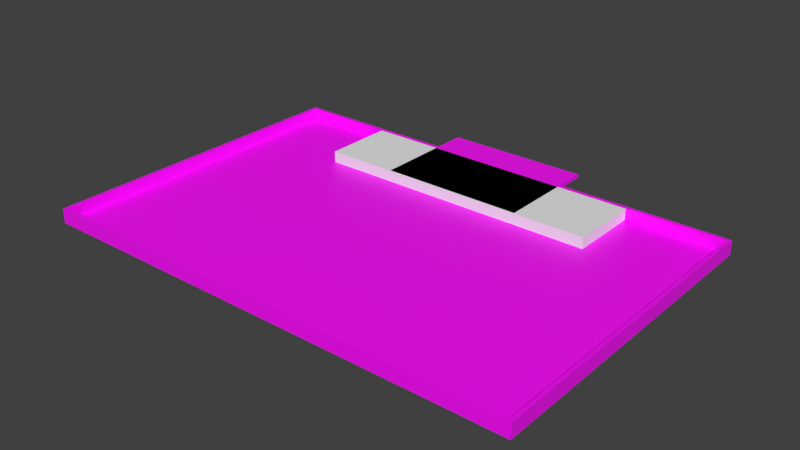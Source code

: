 # Source: Table2026.blend  (saved by Blender 4.0.36; exported with 4.5.12 LTS)
import bpy
from mathutils import Matrix  # noqa: F401  (used for matrix-valued properties, if any)

bpy.ops.wm.read_factory_settings(use_empty=True)
scene = bpy.context.scene
scene.name = 'Scene'

# ---- collections
col_collection = bpy.data.collections.new('Collection'); scene.collection.children.link(col_collection)

# ---- images (referenced by path relative to the original .blend; pixels are not part of the script)
import os
ASSET_DIR = os.environ.get("B2B_ASSET_DIR", "")  # directory of the original .blend (textures are referenced by path, not embedded)
HERE = os.path.dirname(os.path.abspath(__file__))  # packed textures are extracted next to this script under _unpacked/

def load_image(name, relpath, width, height, colorspace="sRGB"):
    """Load a texture the original file referenced (path relative to the .blend, or extracted next to this script)."""
    p = next((c for c in (os.path.join(HERE, relpath), os.path.join(ASSET_DIR, relpath)) if relpath and os.path.exists(c)), "")
    if p:
        img = bpy.data.images.load(p, check_existing=True)
        img.name = name
    else:  # same state as the original file: an image datablock whose file is absent (Cycles renders it pink)
        img = bpy.data.images.new(name, width, height)
        img.source = "FILE"
        img.filepath = "//" + (relpath or name)
    img.colorspace_settings.name = colorspace
    return img
img_image_png = load_image('image.png', 'image.png', 1024, 1024, 'sRGB')

# ---- materials (node trees are filled in below, after node groups)
mat_material_001 = bpy.data.materials.new('Material.001')
mat_material_001.use_transparent_shadow = False

# ---- material node trees
mat_material_001.use_nodes = True; mat_material_001.node_tree.nodes.clear()
_N = mat_material_001.node_tree.nodes; _L = mat_material_001.node_tree.links
n0 = _N.new('ShaderNodeBsdfPrincipled'); n0.name = 'Principled BSDF'; n0.location = (10, 300)
n0.distribution = 'GGX'
n0.subsurface_method = 'RANDOM_WALK_SKIN'
n0.inputs[3].default_value = 1.45
n0.inputs[27].default_value = (0.0, 0.0, 0.0, 1.0)
n0.inputs[28].default_value = 1.0
n1 = _N.new('ShaderNodeOutputMaterial'); n1.name = 'Material Output'; n1.location = (300, 300)
n2 = _N.new('ShaderNodeTexImage'); n2.name = 'Image Texture'; n2.location = (-280, 279)
n2.image = img_image_png
_L.new(n0.outputs[0], n1.inputs[0])
_L.new(n2.outputs[0], n0.inputs[0])
n1.is_active_output = True

# ---- world
world_world = bpy.data.worlds.new('World'); scene.world = world_world
world_world.use_nodes = True; world_world.node_tree.nodes.clear()
_N = world_world.node_tree.nodes; _L = world_world.node_tree.links
n0 = _N.new('ShaderNodeOutputWorld'); n0.name = 'World Output'; n0.location = (300, 300)
n1 = _N.new('ShaderNodeBackground'); n1.name = 'Background'; n1.location = (10, 300)
n1.inputs[0].default_value = (0.05088, 0.05088, 0.05088, 1.0)
_L.new(n1.outputs[0], n0.inputs[0])
n0.is_active_output = True
world_world.color = (0.05088, 0.05088, 0.05088)
world_world.use_sun_shadow = False
world_world.sun_shadow_jitter_overblur = 0.0

# ---- meshes
me_tablemainv2_002 = bpy.data.meshes.new('TableMainv2.002')
me_tablemainv2_002.from_pydata([(1.5, 1.0, 0.0), (1.5, 1.0, 0.07), (0.85, 1.0, 0.0), (0.85, 1.0, 0.07), (0.45, 1.0, 0.07), (-1.5, 1.0, 0.07), (-1.5, 1.0, 0.0), (-0.85, 1.0, 0.07), (-0.85, 1.0, 0.0), (-0.45, 1.0, 0.07), (-0.22, 1.222, 0.048), (0.0, 1.222, 0.048), (-0.22, 1.122, 0.048), (0.45, 1.022, 0.048), (-0.45, 1.022, 0.048), (0.2239, 1.117, 0.048), (0.2261, 1.117, 0.048), (0.2281, 1.118, 0.048), (0.2295, 1.12, 0.048), (0.23, 1.122, 0.048), (0.23, 1.222, 0.048), (0.45, 1.222, 0.048), (-0.45, 1.222, 0.048), (-0.23, 1.222, 0.048), (-0.23, 1.122, 0.048), (-0.2295, 1.12, 0.048), (-0.2281, 1.118, 0.048), (-0.2261, 1.117, 0.048), (-0.2239, 1.117, 0.048), (0.2205, 1.12, 0.048), (0.22, 1.122, 0.048), (0.22, 1.222, 0.048), (-0.2205, 1.12, 0.048), (0.2219, 1.118, 0.048), (-0.2219, 1.118, 0.048), (1.522, 1.022, 0.07), (1.5, -1.0, 0.07), (1.522, -1.022, 0.07), (0.0, 1.222, 0.07), (-0.22, 1.222, 0.07), (-0.22, 1.122, 0.07), (-0.2205, 1.12, 0.07), (-0.2219, 1.118, 0.07), (-0.45, 0.8, 0.07), (-0.45, 0.55, 0.07), (0.45, 0.55, 0.07), (0.45, 0.8, 0.07), (0.2219, 1.118, 0.07), (0.2205, 1.12, 0.07), (0.22, 1.122, 0.07), (0.22, 1.222, 0.07), (-0.2239, 1.117, 0.07), (-0.45, 1.022, 0.07), (-1.522, 1.022, 0.07), (-1.522, -1.022, 0.07), (-0.2261, 1.117, 0.07), (-0.2281, 1.118, 0.07), (-0.2295, 1.12, 0.07), (-0.23, 1.122, 0.07), (-0.23, 1.222, 0.07), (-0.45, 1.222, 0.07), (0.45, 1.022, 0.07), (0.45, 1.222, 0.07), (0.23, 1.222, 0.07), (0.23, 1.122, 0.07), (0.2295, 1.12, 0.07), (0.2281, 1.118, 0.07), (0.2261, 1.117, 0.07), (0.2239, 1.117, 0.07), (-1.5, -1.0, 0.07), (-1.522, 1.022, -0.02), (1.522, 1.022, -0.02), (0.45, 0.8, 0.0), (0.85, 0.8, 0.0), (0.45, 0.55, 0.0), (-0.85, 0.8, 0.0), (-0.45, 0.8, 0.0), (1.5, -1.0, 0.0), (-0.45, 0.55, 0.0), (-1.5, -1.0, 0.0), (-1.522, -1.022, -0.02), (1.522, -1.022, -0.02), (-0.2133, 1.022, 0.07), (-0.4075, 1.022, 0.07), (-0.4054, 1.022, 0.07), (0.4075, 1.022, 0.07), (0.4054, 1.022, 0.07), (0.1339, 1.022, 0.07), (0.4075, 1.022, 0.07), (0.2133, 1.022, 0.07), (-0.1339, 1.022, 0.07), (-0.4075, 1.022, 0.07), (5.96e-08, 1.022, 0.07)], [], [(0, 1, 2), (2, 1, 3), (2, 3, 4), (5, 6, 7), (7, 6, 8), (7, 8, 9), (10, 11, 12), (13, 14, 15), (13, 15, 16), (13, 16, 17), (13, 17, 18), (13, 18, 19), (13, 19, 20), (13, 20, 21), (14, 22, 23), (14, 23, 24), (14, 24, 25), (14, 25, 26), (14, 26, 27), (14, 27, 28), (14, 28, 15), (29, 12, 30), (30, 12, 11), (30, 11, 31), (12, 29, 32), (32, 29, 33), (32, 33, 34), (34, 33, 15), (34, 15, 28), (35, 4, 3), (35, 3, 1), (35, 1, 36), (35, 36, 37), (38, 39, 40), (38, 40, 41), (38, 41, 42), (38, 42, 91, 84), (38, 84, 82), (38, 82, 90), (38, 90, 92), (38, 87, 89), (38, 89, 86), (38, 86, 85, 47), (38, 47, 48), (38, 48, 49), (38, 49, 50), (9, 91, 83), (9, 83, 52), (9, 52, 53), (53, 54, 5), (53, 5, 7), (53, 7, 9), (52, 51, 55), (52, 55, 56), (52, 56, 57), (52, 57, 58), (52, 58, 59), (52, 59, 60), (61, 62, 63), (61, 63, 64), (61, 64, 65), (61, 65, 66), (61, 66, 67), (61, 67, 68), (4, 35, 61), (4, 61, 88), (4, 88, 85), (37, 36, 54), (54, 36, 69), (54, 69, 5), (52, 60, 14), (14, 60, 22), (61, 13, 62), (62, 13, 21), (53, 52, 70), (70, 52, 14), (70, 14, 71), (71, 14, 13), (71, 13, 35), (35, 13, 61), (23, 22, 59), (59, 22, 60), (23, 59, 24), (24, 59, 58), (28, 42, 34), (34, 42, 41), (34, 41, 32), (32, 41, 40), (32, 40, 12), (42, 28, 51), (51, 28, 27), (51, 27, 55), (55, 27, 26), (55, 26, 56), (56, 26, 25), (56, 25, 57), (57, 25, 24), (57, 24, 58), (12, 40, 10), (10, 40, 39), (11, 10, 38), (38, 10, 39), (31, 11, 50), (50, 11, 38), (30, 31, 49), (49, 31, 50), (16, 66, 17), (17, 66, 65), (17, 65, 18), (18, 65, 64), (18, 64, 19), (66, 16, 67), (67, 16, 15), (67, 15, 68), (68, 15, 33), (68, 33, 47), (47, 33, 29), (47, 29, 48), (48, 29, 30), (48, 30, 49), (20, 19, 63), (63, 19, 64), (21, 20, 62), (62, 20, 63), (46, 72, 73), (45, 74, 46), (46, 74, 72), (4, 46, 2), (2, 46, 73), (75, 76, 43), (77, 0, 2), (77, 2, 73), (77, 73, 72), (77, 72, 74), (77, 74, 78), (77, 78, 79), (79, 78, 76), (79, 76, 75), (79, 75, 8), (79, 8, 6), (44, 43, 78), (78, 43, 76), (45, 44, 74), (74, 44, 78), (9, 8, 43), (43, 8, 75), (80, 70, 81), (81, 70, 71), (80, 54, 70), (70, 54, 53), (71, 35, 81), (81, 35, 37), (81, 37, 80), (80, 37, 54), (69, 79, 5), (5, 79, 6), (36, 77, 69), (69, 77, 79), (1, 0, 36), (36, 0, 77), (87, 92, 90, 44, 45), (83, 91, 42, 51), (84, 91, 9), (89, 87, 45, 46), (52, 83, 51), (82, 84, 9, 43), (86, 89, 46, 4), (88, 61, 68), (90, 82, 43, 44), (85, 86, 4), (85, 88, 68, 47), (92, 87, 38)])
_uv = me_tablemainv2_002.uv_layers.new(name='UVMap')
_uv.uv.foreach_set('vector', [0.0, 0.0, 0.0, 0.0, 0.0, 0.0, 0.0, 0.0, 0.0, 0.0, 0.0, 0.0, 0.0, 0.0, 0.0, 0.0, 0.0, 0.0, 0.0, 0.0, 0.0, 0.0, 0.0, 0.0, 0.0, 0.0, 0.0, 0.0, 0.0, 0.0, 0.0, 0.0, 0.0, 0.0, 0.0, 0.0, 0.0, 0.0, 0.0, 0.0, 0.0, 0.0, 0.0, 0.0, 0.0, 0.0, 0.0, 0.0, 0.0, 0.0, 0.0, 0.0, 0.0, 0.0, 0.0, 0.0, 0.0, 0.0, 0.0, 0.0, 0.0, 0.0, 0.0, 0.0, 0.0, 0.0, 0.0, 0.0, 0.0, 0.0, 0.0, 0.0, 0.0, 0.0, 0.0, 0.0, 0.0, 0.0, 0.0, 0.0, 0.0, 0.0, 0.0, 0.0, 0.0, 0.0, 0.0, 0.0, 0.0, 0.0, 0.0, 0.0, 0.0, 0.0, 0.0, 0.0, 0.0, 0.0, 0.0, 0.0, 0.0, 0.0, 0.0, 0.0, 0.0, 0.0, 0.0, 0.0, 0.0, 0.0, 0.0, 0.0, 0.0, 0.0, 0.0, 0.0, 0.0, 0.0, 0.0, 0.0, 0.0, 0.0, 0.0, 0.0, 0.0, 0.0, 0.0, 0.0, 0.0, 0.0, 0.0, 0.0, 0.0, 0.0, 0.0, 0.0, 0.0, 0.0, 0.0, 0.0, 0.0, 0.0, 0.0, 0.0, 0.0, 0.0, 0.0, 0.0, 0.0, 0.0, 0.0, 0.0, 0.0, 0.0, 0.0, 0.0, 0.0, 0.0, 0.0, 0.0, 0.0, 0.0, 0.0, 0.0, 0.0, 0.0, 0.0, 0.0, 0.0, 0.0, 0.0, 0.0, 0.0, 0.0, 0.0, 0.0, 0.0, 0.0, 0.0, 0.0, 0.0, 0.0, 0.0, 0.0, 0.0, 0.0, 0.0, 0.0, 0.0, 0.0, 0.0, 0.0, 0.0, 0.0, 0.0, 0.0, 0.0, 0.0, 0.1872, 0.9836, 0.1872, 0.9895, 0.1865, 0.9895, 0.1872, 0.9836, 0.1865, 0.9895, 0.1864, 0.9895, 0.1872, 0.9836, 0.1864, 0.9895, 0.1864, 0.9896, 0.1872, 0.9836, 0.1864, 0.9896, 0.1857, 0.9945, 0.1857, 0.9944, 0.1872, 0.9836, 0.1857, 0.9944, 0.1857, 0.9893, 0.1872, 0.9836, 0.1857, 0.9893, 0.1857, 0.9872, 0.1872, 0.9836, 0.1857, 0.9872, 0.1857, 0.9836, 0.6526, 0.8233, 0.6505, 0.8219, 0.6505, 0.8211, 0.6526, 0.8233, 0.6505, 0.8211, 0.6505, 0.8191, 0.6526, 0.8233, 0.6505, 0.8191, 0.6505, 0.819, 0.6515, 0.821, 0.6526, 0.8233, 0.6515, 0.821, 0.6516, 0.821, 0.6526, 0.8233, 0.6516, 0.821, 0.6516, 0.821, 0.6526, 0.8233, 0.6516, 0.821, 0.6526, 0.821, 0.0, 0.0, 0.0, 0.0, 0.0, 0.0, 0.0, 0.0, 0.0, 0.0, 0.0, 0.0, 0.0, 0.0, 0.0, 0.0, 0.0, 0.0, 0.0, 0.0, 0.0, 0.0, 0.0, 0.0, 0.0, 0.0, 0.0, 0.0, 0.0, 0.0, 0.0, 0.0, 0.0, 0.0, 0.0, 0.0, 0.1857, 0.9956, 0.1864, 0.9896, 0.1864, 0.9897, 0.1857, 0.9956, 0.1864, 0.9897, 0.1864, 0.9897, 0.1857, 0.9956, 0.1864, 0.9897, 0.1864, 0.9898, 0.1857, 0.9956, 0.1864, 0.9898, 0.1865, 0.9898, 0.1857, 0.9956, 0.1865, 0.9898, 0.1872, 0.9898, 0.1857, 0.9956, 0.1872, 0.9898, 0.1872, 0.9956, 0.6505, 0.8186, 0.6526, 0.8186, 0.6526, 0.8209, 0.6505, 0.8186, 0.6526, 0.8209, 0.6516, 0.8209, 0.6505, 0.8186, 0.6516, 0.8209, 0.6516, 0.8209, 0.6505, 0.8186, 0.6516, 0.8209, 0.6515, 0.8209, 0.6505, 0.8186, 0.6515, 0.8209, 0.6515, 0.8209, 0.6505, 0.8186, 0.6515, 0.8209, 0.6515, 0.821, 0.0, 0.0, 0.0, 0.0, 0.0, 0.0, 0.0, 0.0, 0.0, 0.0, 0.0, 0.0, 0.0, 0.0, 0.0, 0.0, 0.0, 0.0, 0.0, 0.0, 0.0, 0.0, 0.0, 0.0, 0.0, 0.0, 0.0, 0.0, 0.0, 0.0, 0.0, 0.0, 0.0, 0.0, 0.0, 0.0, 0.0, 0.0, 0.0, 0.0, 0.0, 0.0, 0.0, 0.0, 0.0, 0.0, 0.0, 0.0, 0.0, 0.0, 0.0, 0.0, 0.0, 0.0, 0.0, 0.0, 0.0, 0.0, 0.0, 0.0, 0.0, 0.0, 0.0, 0.0, 0.0, 0.0, 0.0, 0.0, 0.0, 0.0, 0.0, 0.0, 0.0, 0.0, 0.0, 0.0, 0.0, 0.0, 0.0, 0.0, 0.0, 0.0, 0.0, 0.0, 0.0, 0.0, 0.0, 0.0, 0.0, 0.0, 0.0, 0.0, 0.0, 0.0, 0.0, 0.0, 0.0, 0.0, 0.0, 0.0, 0.0, 0.0, 0.0, 0.0, 0.0, 0.0, 0.0, 0.0, 0.0, 0.0, 0.0, 0.0, 0.0, 0.0, 0.0, 0.0, 0.0, 0.0, 0.0, 0.0, 0.0, 0.0, 0.0, 0.0, 0.0, 0.0, 0.0, 0.0, 0.0, 0.0, 0.0, 0.0, 0.0, 0.0, 0.0, 0.0, 0.0, 0.0, 0.0, 0.0, 0.0, 0.0, 0.0, 0.0, 0.0, 0.0, 0.0, 0.0, 0.0, 0.0, 0.0, 0.0, 0.0, 0.0, 0.0, 0.0, 0.0, 0.0, 0.0, 0.0, 0.0, 0.0, 0.0, 0.0, 0.0, 0.0, 0.0, 0.0, 0.0, 0.0, 0.0, 0.0, 0.0, 0.0, 0.0, 0.0, 0.0, 0.0, 0.0, 0.0, 0.0, 0.0, 0.0, 0.0, 0.0, 0.0, 0.0, 0.0, 0.0, 0.0, 0.0, 0.0, 0.0, 0.0, 0.0, 0.0, 0.0, 0.0, 0.0, 0.0, 0.0, 0.0, 0.0, 0.0, 0.0, 0.0, 0.0, 0.0, 0.0, 0.0, 0.0, 0.0, 0.0, 0.0, 0.0, 0.0, 0.0, 0.0, 0.0, 0.0, 0.0, 0.0, 0.0, 0.0, 0.0, 0.0, 0.0, 0.0, 0.0, 0.0, 0.0, 0.0, 0.0, 0.0, 0.0, 0.0, 0.0, 0.0, 0.0, 0.0, 0.0, 0.0, 0.0, 0.0, 0.0, 0.0, 0.0, 0.0, 0.0, 0.0, 0.0, 0.0, 0.0, 0.0, 0.0, 0.0, 0.0, 0.0, 0.0, 0.0, 0.0, 0.0, 0.0, 0.0, 0.0, 0.0, 0.0, 0.0, 0.0, 0.0, 0.0, 0.0, 0.0, 0.0, 0.0, 0.0, 0.0, 0.0, 0.0, 0.0, 0.0, 0.0, 0.0, 0.0, 0.0, 0.0, 0.0, 0.0, 0.0, 0.0, 0.0, 0.0, 0.0, 0.0, 0.0, 0.0, 0.0, 0.0, 0.0, 0.0, 0.0, 0.0, 0.0, 0.0, 0.0, 0.0, 0.0, 0.0, 0.0, 0.0, 0.0, 0.0, 0.0, 0.0, 0.0, 0.0, 0.0, 0.0, 0.0, 0.0, 0.0, 0.0, 0.0, 0.0, 0.0, 0.0, 0.0, 0.0, 0.0, 0.0, 0.0, 0.0, 0.0, 0.0, 0.0, 0.0, 0.5031, -0.1304, 0.5031, -0.1304, 0.5031, -0.1304, 0.5031, -0.1304, 0.5031, -0.1304, 0.5031, -0.1304, 0.0, 0.0, 0.0, 0.0, 0.0, 0.0, 0.0, 0.0, 0.0, 0.0, 0.0, 0.0, 0.0, 0.0, 0.0, 0.0, 0.0, 0.0, 0.0, 0.0, 0.0, 0.0, 0.0, 0.0, 0.0, 0.0, 0.0, 0.0, 0.0, 0.0, 0.6481, 0.9975, 0.6481, 0.8995, 0.7816, 0.9975, 0.7816, 0.9975, 0.6481, 0.8995, 0.7816, 0.8995, 0.0, 0.0, 0.0, 0.0, 0.0, 0.0, 1.003, -0.0006286, 1.003, 0.9979, 0.7859, 0.9979, 1.003, -0.0006286, 0.7859, 0.9979, 0.7859, 0.8981, 1.003, -0.0006286, 0.7859, 0.8981, 0.6523, 0.8981, 1.003, -0.0006286, 0.6523, 0.8981, 0.6523, 0.7733, 1.003, -0.0006286, 0.6523, 0.7733, 0.3515, 0.7733, 1.003, -0.0006286, 0.3515, 0.7733, 0.000682, -0.0006282, 0.000682, -0.0006282, 0.3515, 0.7733, 0.3515, 0.8981, 0.000682, -0.0006282, 0.3515, 0.8981, 0.2179, 0.8981, 0.000682, -0.0006282, 0.2179, 0.8981, 0.2179, 0.9979, 0.000682, -0.0006282, 0.2179, 0.9979, 0.0006821, 0.9979, 0.0, 0.0, 0.0, 0.0, 0.0, 0.0, 0.0, 0.0, 0.0, 0.0, 0.0, 0.0, 0.0, 0.0, 0.0, 0.0, 0.0, 0.0, 0.0, 0.0, 0.0, 0.0, 0.0, 0.0, 0.35, 0.9975, 0.2169, 0.9975, 0.35, 0.8978, 0.35, 0.8978, 0.2169, 0.9975, 0.2169, 0.8978, 0.0, 0.0, 0.0, 0.0, 0.0, 0.0, 0.0, 0.0, 0.0, 0.0, 0.0, 0.0, 0.0, 0.0, 0.0, 0.0, 0.0, 0.0, 0.0, 0.0, 0.0, 0.0, 0.0, 0.0, 0.0, 0.0, 0.0, 0.0, 0.0, 0.0, 0.0, 0.0, 0.0, 0.0, 0.0, 0.0, 0.0, 0.0, 0.0, 0.0, 0.0, 0.0, 0.0, 0.0, 0.0, 0.0, 0.0, 0.0, 0.0, 0.0, 0.0, 0.0, 0.0, 0.0, 0.0, 0.0, 0.0, 0.0, 0.0, 0.0, 0.0, 0.0, 0.0, 0.0, 0.0, 0.0, 0.0, 0.0, 0.0, 0.0, 0.0, 0.0, 0.0, 0.0, 0.0, 0.0, 0.0, 0.0, 0.0, 0.0, 0.0, 0.0, 0.0, 0.0, 0.5445, 1.008, 0.5009, 1.008, 0.4574, 1.008, 0.35, 0.777, 0.6481, 0.777, 0.1857, 0.9945, 0.1857, 0.9945, 0.1864, 0.9896, 0.1864, 0.9896, 0.0, 0.0, 0.0, 0.0, 0.0, 0.0, 0.5702, 1.008, 0.5445, 1.008, 0.6481, 0.777, 0.6481, 0.8995, 0.1857, 0.9956, 0.1857, 0.9945, 0.1864, 0.9896, 0.4316, 1.008, 0.3692, 1.008, 0.35, 0.9975, 0.35, 0.8978, 0.6327, 1.008, 0.5702, 1.008, 0.6481, 0.8995, 0.6481, 0.9975, 0.6505, 0.819, 0.6505, 0.8186, 0.6515, 0.821, 0.4574, 1.008, 0.4316, 1.008, 0.35, 0.8978, 0.35, 0.777, 0.0, 0.0, 0.0, 0.0, 0.0, 0.0, 0.6505, 0.819, 0.6505, 0.819, 0.6515, 0.821, 0.6515, 0.821, 0.6505, 0.8233, 0.6505, 0.8219, 0.6526, 0.8233])
me_tablemainv2_002.materials.append(mat_material_001)
me_tablemainv2_002.use_remesh_fix_poles = True
me_tablemainv2_002.use_remesh_preserve_attributes = False
me_tablemainv2_002.update()
me_cube = bpy.data.meshes.new('Cube')
me_cube.from_pydata([(-1.0, 0.555, -1.0), (-1.0, 0.555, 1.0), (-1.0, 1.005, -1.0), (-1.0, 1.005, 1.0), (1.0, 0.555, -1.0), (1.0, 0.555, 1.0), (1.0, 1.005, -1.0), (1.0, 1.005, 1.0)], [], [(0, 1, 3, 2), (2, 3, 7, 6), (6, 7, 5, 4), (4, 5, 1, 0), (2, 6, 4, 0), (7, 3, 1, 5)])
_uv = me_cube.uv_layers.new(name='UVMap')
_uv.uv.foreach_set('vector', [0.375, 0.0, 0.625, 0.0, 0.625, 0.25, 0.375, 0.25, 0.375, 0.25, 0.625, 0.25, 0.625, 0.5, 0.375, 0.5, 0.375, 0.5, 0.625, 0.5, 0.625, 0.75, 0.375, 0.75, 0.375, 0.75, 0.625, 0.75, 0.625, 1.0, 0.375, 1.0, 0.125, 0.5, 0.375, 0.5, 0.375, 0.75, 0.125, 0.75, 0.625, 0.5, 0.875, 0.5, 0.875, 0.75, 0.625, 0.75])
me_cube.update()

# ---- objects
ob_tablemainv2 = bpy.data.objects.new('TableMainv2', me_tablemainv2_002)
ob_cube = bpy.data.objects.new('Cube', me_cube)

# ---- transforms, parenting, visibility, modifiers, constraints
ob_tablemainv2.location = (0.0, 0.0, 0.0)
ob_cube.location = (0.0, -0.01, 0.035)
ob_cube.scale = (0.9, 1.0, 0.035)

# ---- collection membership
col_collection.objects.link(ob_tablemainv2)
col_collection.objects.link(ob_cube)

# ---- scene / render settings (as saved in the file)
scene.frame_start = 1; scene.frame_end = 250; scene.frame_set(1)
scene.render.engine = 'BLENDER_EEVEE_NEXT'
scene.cycles.sampling_pattern = 'TABULATED_SOBOL'
scene.cycles.use_light_tree = False
scene.view_settings.view_transform = 'Standard'
bpy.context.view_layer.update()

# ---- added for rendering (the .blend has no active camera and no usable light): camera, sun
cam_auto = bpy.data.cameras.new('AutoCamera')
cam_auto.lens = 50.0
cam_auto.sensor_width = 36.0
cam_auto.clip_end = 1000.0
ob_auto_camera = bpy.data.objects.new('AutoCamera', cam_auto)
scene.collection.objects.link(ob_auto_camera)
ob_auto_camera.location = (3.49994, -4.09993, 2.82495)
ob_auto_camera.rotation_euler = (1.09748, -7.21219e-08, 0.694738)
scene.camera = ob_auto_camera
light_auto_sun = bpy.data.lights.new('AutoSun', 'SUN')
light_auto_sun.energy = 3.0
light_auto_sun.angle = 0.0523599
ob_auto_sun = bpy.data.objects.new('AutoSun', light_auto_sun)
scene.collection.objects.link(ob_auto_sun)
ob_auto_sun.rotation_euler = (0.872665, 0.174533, 0.523599)
bpy.context.view_layer.update()
